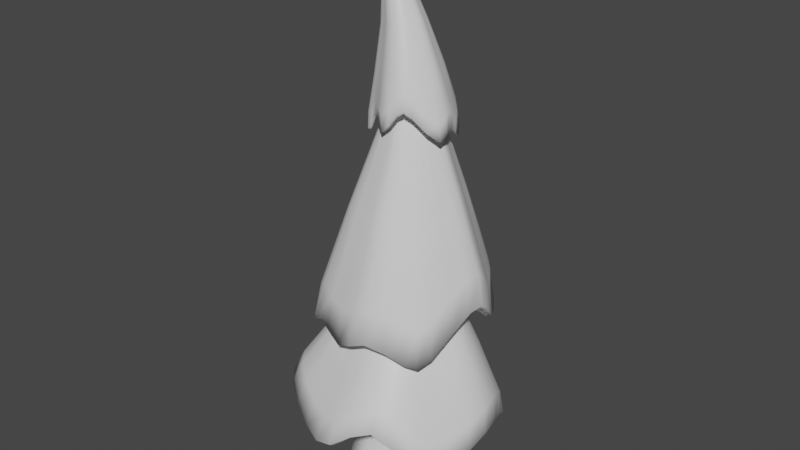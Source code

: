 # Source: PineTree.blend  (saved by Blender 3.3.6; exported with 4.5.12 LTS)
import bpy
from mathutils import Matrix  # noqa: F401  (used for matrix-valued properties, if any)

bpy.ops.wm.read_factory_settings(use_empty=True)
scene = bpy.context.scene
scene.name = 'Scene'

# ---- collections
col_collection = bpy.data.collections.new('Collection'); scene.collection.children.link(col_collection)

# ---- materials (node trees are filled in below, after node groups)
mat_pinetree = bpy.data.materials.new('PineTree')
mat_pinetree.alpha_threshold = 0.0
mat_pinetree.use_transparent_shadow = False
mat_pinetree.roughness = 0.5
mat_pinetree.line_color = (0.0, 0.0, 0.0, 1.0)

# ---- material node trees
mat_pinetree.use_nodes = True; mat_pinetree.node_tree.nodes.clear()
_N = mat_pinetree.node_tree.nodes; _L = mat_pinetree.node_tree.links
n0 = _N.new('ShaderNodeOutputMaterial'); n0.name = 'Material Output'; n0.location = (300, 300)
n1 = _N.new('ShaderNodeBsdfPrincipled'); n1.name = 'Principled BSDF'; n1.location = (10, 300)
n1.distribution = 'GGX'
n1.subsurface_method = 'RANDOM_WALK_SKIN'
n1.inputs[3].default_value = 1.45
n1.inputs[27].default_value = (0.0, 0.0, 0.0, 1.0)
n1.inputs[28].default_value = 1.0
_L.new(n1.outputs[0], n0.inputs[0])
n0.is_active_output = True

# ---- world
world_world = bpy.data.worlds.new('World'); scene.world = world_world
world_world.use_nodes = True; world_world.node_tree.nodes.clear()
_N = world_world.node_tree.nodes; _L = world_world.node_tree.links
n0 = _N.new('ShaderNodeOutputWorld'); n0.name = 'World Output'; n0.location = (300, 300)
n1 = _N.new('ShaderNodeBackground'); n1.name = 'Background'; n1.location = (10, 300)
n1.inputs[0].default_value = (0.05088, 0.05088, 0.05088, 1.0)
_L.new(n1.outputs[0], n0.inputs[0])
n0.is_active_output = True
world_world.color = (0.05088, 0.05088, 0.05088)
world_world.use_sun_shadow = False
world_world.sun_shadow_jitter_overblur = 0.0

# ---- meshes
me_cube = bpy.data.meshes.new('Cube')
me_cube.from_pydata([(0.7587, 0.7587, -0.03454), (1.164, -0.7587, -0.06697), (-0.7714, 1.05, -0.01936), (-0.9655, -1.07, -0.07215), (-1.073, 0.0, -0.03454), (-0.01267, 1.364, -0.01936), (-0.2049, -1.565, -0.04214), (1.478, 4.357e-09, -0.06697), (0.4423, 0.4423, 6.274), (0.4423, -0.4423, 6.274), (-0.4423, 0.4423, 6.274), (3.175e-09, 0.6256, 6.274), (0.6256, 1.587e-09, 6.274), (-0.6256, 1.587e-09, 6.274), (3.175e-09, -0.6256, 6.274), (-0.4423, -0.4423, 6.274), (0.6847, 0.6847, 1.294), (0.7242, -0.6298, 1.275), (-0.6921, 0.8546, 1.303), (-0.007389, 1.138, 1.303), (1.008, 0.05499, 1.275), (-0.9684, 0.0, 1.294), (-0.1656, -1.094, 1.305), (-0.8514, -0.7043, 1.287)], [], [(22, 14, 15, 23), (21, 13, 10, 18), (20, 12, 9, 17), (19, 11, 8, 16), (18, 10, 11, 19), (16, 8, 12, 20), (23, 15, 13, 21), (17, 9, 14, 22), (1, 17, 22, 6), (3, 23, 21, 4), (0, 16, 20, 7), (2, 18, 19, 5), (5, 19, 16, 0), (7, 20, 17, 1), (4, 21, 18, 2), (6, 22, 23, 3)])
me_cube.polygons.foreach_set('use_smooth', [True] * 16)
_uv = me_cube.uv_layers.new(name='UVMap')
_uv.uv.foreach_set('vector', [0.5133, 0.6819, 0.7658, 0.6756, 0.7665, 0.6986, 0.5166, 0.7228, 0.524, 0.7581, 0.7692, 0.722, 0.7732, 0.7452, 0.5339, 0.8015, 0.5206, 0.5909, 0.7694, 0.6295, 0.7669, 0.6526, 0.5155, 0.6292, 0.5429, 0.5173, 0.7789, 0.5833, 0.7735, 0.6062, 0.5309, 0.556, 0.5339, 0.8015, 0.7732, 0.7452, 0.7789, 0.7679, 0.5442, 0.836, 0.5309, 0.556, 0.7735, 0.6062, 0.7694, 0.6295, 0.5206, 0.5909, 0.5166, 0.7228, 0.7665, 0.6986, 0.7692, 0.722, 0.524, 0.7581, 0.5155, 0.6292, 0.7669, 0.6526, 0.7658, 0.6756, 0.5133, 0.6819, 0.4462, 0.6154, 0.5155, 0.6292, 0.5133, 0.6819, 0.443, 0.6865, 0.4486, 0.7263, 0.5166, 0.7228, 0.524, 0.7581, 0.4621, 0.7723, 0.4699, 0.5351, 0.5309, 0.556, 0.5206, 0.5909, 0.4505, 0.5783, 0.473, 0.8218, 0.5339, 0.8015, 0.5442, 0.836, 0.4848, 0.8589, 0.485, 0.4912, 0.5429, 0.5173, 0.5309, 0.556, 0.4699, 0.5351, 0.4505, 0.5783, 0.5206, 0.5909, 0.5155, 0.6292, 0.4462, 0.6154, 0.4621, 0.7723, 0.524, 0.7581, 0.5339, 0.8015, 0.473, 0.8218, 0.443, 0.6865, 0.5133, 0.6819, 0.5166, 0.7228, 0.4486, 0.7263])
me_cube.materials.append(mat_pinetree)
me_cube.use_mirror_vertex_groups = False
me_cube.update()
me_cube_001 = bpy.data.meshes.new('Cube.001')
me_cube_001.from_pydata([(-1.074, 0.07869, 9.655), (1.183, 0.1683, 9.429), (0.001623, 1.575, 8.198), (-0.6933, 0.9582, 9.392), (0.6481, -0.7604, 9.692), (0.8431, 0.966, 9.382), (-0.893, -0.4786, 8.702), (-0.6035, 0.02999, 13.01), (-0.6072, 0.1607, 12.99), (-0.7304, 0.02809, 12.99), (-0.4752, 0.03127, 13.01), (-0.6014, -0.09821, 13.0), (-0.6921, -0.06187, 13.0), (-0.694, 0.119, 12.99), (-0.5116, -0.05963, 13.01), (-0.5135, 0.1212, 13.0), (0.01145, -1.052, 8.831), (-0.4877, 0.03265, 11.58), (0.4207, 0.05796, 11.55), (-0.3446, 0.3734, 11.52), (0.2841, 0.3786, 11.53), (-0.0487, 0.5746, 11.25), (-0.04118, -0.42, 11.41), (-0.3872, -0.2333, 11.37), (0.2426, -0.294, 11.61), (-0.8961, 0.08962, 9.476), (1.018, 0.1648, 9.279), (0.01318, 1.398, 8.065), (-0.5649, 0.8444, 9.213), (0.5511, -0.6274, 9.554), (0.7304, 0.8392, 9.24), (-0.7448, -0.3863, 8.581), (0.01935, -0.8781, 8.688), (0.2624, 0.1152, 6.089), (0.7509, 0.1642, 9.531), (0.04114, 0.09218, 6.091), (-0.0849, 0.2176, 6.081), (0.5485, -0.3408, 9.531), (0.538, 0.664, 9.502), (-0.4542, -0.3532, 9.461), (-0.08514, 0.394, 6.06), (0.3325, -2.221, 4.672), (-0.5681, 2.522, 3.47), (-2.734, -0.3599, 3.459), (-1.58, -1.737, 4.726), (1.36, 2.049, 4.94), (-2.234, 1.192, 4.788), (1.7, -1.295, 3.734), (2.31, 0.4935, 4.922), (0.1857, -0.3603, 9.801), (0.0397, 0.566, 9.837), (-0.1628, -0.2753, 9.784), (-0.266, 0.3796, 9.81), (-0.3523, 0.02802, 9.787), (0.5753, 0.1746, 9.85), (0.4914, -0.1739, 9.828), (0.3882, 0.481, 9.854), (0.2846, -1.849, 4.489), (-0.5015, 2.167, 3.259), (-2.362, -0.2945, 3.286), (-1.354, -1.431, 4.557), (1.153, 1.761, 4.715), (-1.928, 0.9836, 4.598), (1.578, -1.199, 3.648), (1.956, 0.4463, 4.7), (0.1852, -1.352, 4.896), (-0.2791, 1.594, 5.01), (-1.518, -0.1073, 4.854), (-0.923, -1.082, 4.843), (0.8291, 1.323, 5.064), (-1.251, 1.001, 4.923), (1.157, -0.7595, 4.983), (1.424, 0.3487, 5.052), (-3.233, 0.8036, 2.264), (2.828, 0.09786, 1.958), (-0.01568, 3.11, 1.369), (-2.008, 2.651, 1.532), (1.987, -2.134, 1.4), (1.981, 2.126, 0.8816), (-2.428, -1.932, 2.42), (-0.1606, -3.006, 1.609), (-0.5799, 0.2781, 5.551), (0.7912, 0.2714, 5.486), (-0.3797, 0.7577, 5.483), (0.5898, 0.753, 5.437), (0.1008, 0.9586, 5.435), (0.1066, -0.4048, 5.601), (-0.3785, -0.2034, 5.6), (0.5911, -0.2081, 5.554), (-2.774, 0.7696, 2.072), (2.349, 0.06978, 1.81), (-0.02437, 2.614, 1.255), (-1.793, 2.251, 1.013), (1.645, -1.833, 1.206), (1.64, 1.768, 0.7672), (-2.188, -1.711, 2.251), (-0.1705, -2.57, 1.382), (-2.09, 0.826, 2.375), (1.702, 0.1327, 2.176), (-0.1582, 1.923, 1.176), (-1.251, 1.711, 1.044), (1.192, -1.305, 1.505), (1.189, 1.364, 1.18), (-1.825, -1.321, 2.441), (-0.1531, -1.851, 1.636), (0.4413, 1.132, 9.323), (0.4469, -0.854, 9.719), (-0.5393, 0.03063, 13.01), (-0.5603, 0.141, 13.0), (-0.5565, -0.07892, 13.01), (0.1274, -0.3451, 11.62), (0.122, 0.445, 11.52), (0.391, 0.9984, 9.078), (0.3932, -0.7063, 9.573), (0.03983, 0.5189, 6.039), (0.2178, 0.5181, 6.03), (-0.6054, 0.09535, 13.0), (1.174, 0.6186, 8.578), (-0.4943, 0.07625, 13.01), (-0.7122, 0.07354, 12.99), (-0.9806, 0.6399, 8.751), (0.389, 0.23, 11.36), (-0.4382, 0.2307, 11.37), (1.035, 0.5535, 8.431), (-0.8208, 0.5785, 8.625), (0.6444, 0.4141, 9.517), (0.3446, 0.3919, 6.04), (-0.5498, 0.0858, 13.0), (-0.9493, -0.228, 8.661), (-0.6025, -0.03411, 13.01), (-0.4934, -0.01418, 13.01), (-0.7112, -0.01689, 12.99), (1.375, -0.2096, 8.618), (0.4363, -0.09831, 11.37), (-0.4296, -0.1067, 11.35), (-0.7945, -0.1637, 8.56), (1.234, -0.1507, 8.469), (-0.5607, -0.1033, 9.446), (0.6497, -0.08828, 9.531), (-0.5479, -0.02414, 13.01), (-0.3589, 1.122, 9.267), (-0.667, 0.02904, 13.0), (-0.6506, 0.1399, 12.99), (-0.6468, -0.08004, 13.0), (-0.4926, -0.4733, 9.566), (-0.1996, 0.441, 11.49), (-0.226, -0.2601, 11.57), (-0.2855, 0.99, 9.031), (-0.4226, -0.3241, 9.429), (0.3448, 0.2155, 6.061), (0.3081, 0.1274, 6.074), (-0.6588, 0.08445, 13.0), (-0.6569, -0.0255, 13.0), (-0.5702, -2.005, 3.563), (0.01144, -0.3178, 9.793), (-0.4814, -1.666, 3.387), (-0.3689, -1.217, 4.869), (1.372, -1.495, 3.705), (0.3385, -0.2671, 9.815), (1.301, -1.368, 3.623), (0.6713, -1.056, 4.94), (2.107, 0.2058, 5.231), (0.5333, 0.0003141, 9.839), (1.786, 0.2954, 5.018), (1.291, -0.2054, 5.018), (1.492, 1.94, 3.578), (0.4817, 0.3278, 9.852), (1.211, 1.772, 3.355), (1.127, 0.8361, 5.058), (0.476, 2.265, 4.897), (0.2139, 0.5235, 9.845), (0.4058, 1.944, 4.679), (0.275, 1.458, 5.037), (-1.184, 2.007, 4.784), (-0.1132, 0.4728, 9.823), (-0.9978, 1.726, 4.584), (-0.7652, 1.297, 4.966), (-2.521, 0.5245, 3.514), (-0.3092, 0.2038, 9.798), (-2.182, 0.4532, 3.333), (-1.385, 0.4468, 4.888), (-2.259, -1.138, 3.45), (-0.2576, -0.1237, 9.786), (-1.96, -0.9521, 3.279), (-1.22, -0.5946, 4.848), (2.431, -1.071, 1.25), (0.6911, 0.03166, 5.52), (2.02, -0.9347, 1.078), (1.47, -0.6392, 1.411), (2.382, 1.165, 1.849), (0.6905, 0.5122, 5.462), (1.972, 0.972, 1.718), (1.423, 0.8013, 2.107), (0.9063, 2.573, 0.8784), (0.3453, 0.8558, 5.436), (0.7314, 2.146, 0.7645), (0.5153, 1.644, 1.178), (-1.185, 2.348, 2.516), (-0.1395, 0.8581, 5.459), (-1.087, 2.079, 2.435), (-0.9274, 1.763, 2.681), (-2.792, 1.526, 1.957), (-0.4798, 0.5179, 5.517), (-2.547, 1.403, 1.851), (-2.179, 1.292, 2.062), (-2.761, -1.138, 2.339), (-0.4792, 0.03735, 5.575), (-2.469, -1.039, 2.183), (-2.033, -0.8233, 2.391), (-1.236, -2.559, 1.606), (-0.1359, -0.3041, 5.601), (-1.079, -2.193, 1.379), (-0.8266, -1.572, 1.634), (1.031, -2.505, 2.94), (0.4665, -0.2413, 5.565), (0.8549, -2.137, 2.729), (0.6373, -1.513, 3.005), (-0.04792, 0.1292, 6.09), (0.1302, 0.0552, 6.091), (0.03479, 0.8873, 9.337), (0.1281, 0.5558, 6.03), (0.3076, 0.4803, 6.031), (-0.04839, 0.4821, 6.048), (0.3816, 0.3035, 6.049), (-0.1219, 0.306, 6.072), (0.2862, 0.7649, 9.482), (0.2989, -0.4479, 9.517), (-0.4186, -0.1153, 5.402), (-0.4723, 0.2258, 5.415), (-0.2694, 0.5044, 5.441), (0.07134, 0.5572, 5.464), (0.3503, 0.3533, 5.471), (0.4041, 0.01218, 5.457), (-0.6672, 0.1472, 9.442), (0.2011, -0.2664, 5.432), (-0.1396, -0.3192, 5.409), (0.4477, 0.1937, 5.469), (0.3604, -0.1693, 5.446), (-0.4286, 0.4073, 5.426), (0.2528, 0.513, 5.472), (-0.3211, -0.275, 5.4), (-0.516, 0.04431, 5.404), (-0.1102, 0.6015, 5.455), (0.04191, -0.3635, 5.418), (-0.09333, -0.1458, 9.66), (-0.09964, 0.4591, 9.643), (-0.279, 0.2866, 9.599), (0.03223, -0.1962, 9.671), (-0.2243, 0.4059, 9.634), (-0.3251, 0.1541, 9.641), (0.1567, -0.1427, 9.678), (0.1504, 0.4622, 9.661), (-0.4651, 0.6521, 9.429), (0.025, 0.5232, 9.588), (0.3317, 0.03667, 9.685), (-0.272, 0.02915, 9.643), (0.0493, -0.5551, 9.502), (0.3291, 0.2872, 9.678), (-0.2189, -0.09548, 9.65), (0.276, 0.4119, 9.671), (-0.5746, 0.4127, 9.359), (0.2812, -0.08926, 9.685), (0.3821, 0.1626, 9.685), (-0.2151, 0.7587, 9.447), (-0.2025, -0.4542, 9.482), (-0.6594, 0.3936, 3.139), (0.3447, 0.21, 3.087), (-0.1479, 0.6841, 2.822), (-0.4371, 0.628, 2.787), (0.2097, -0.1706, 2.909), (0.2087, 0.536, 2.823), (-0.5891, -0.1748, 3.157), (-0.1465, -0.3152, 2.944), (0.2832, 0.0057, 2.884), (0.2706, 0.387, 3.068), (0.03042, 0.61, 2.823), (-0.3515, 0.6417, 3.22), (-0.683, 0.5171, 3.056), (-0.6442, -0.04304, 3.143), (-0.3248, -0.2412, 2.943), (0.06272, -0.2256, 3.306)], [], [(146, 143, 12, 23), (122, 119, 13, 19), (111, 108, 15, 20), (134, 131, 9, 17), (121, 118, 10, 18), (152, 131, 12, 143), (145, 142, 8, 21), (139, 129, 11, 109), (133, 130, 14, 24), (127, 116, 7, 107), (151, 119, 9, 141), (110, 109, 11, 22), (106, 110, 22, 16), (132, 133, 24, 4), (140, 145, 21, 2), (117, 121, 18, 1), (128, 134, 17, 0), (105, 111, 20, 5), (120, 122, 19, 3), (144, 146, 23, 6), (120, 3, 28, 124), (140, 2, 27, 147), (105, 5, 30, 112), (117, 1, 26, 123), (144, 6, 31, 148), (132, 4, 29, 136), (106, 16, 32, 113), (128, 0, 25, 135), (124, 28, 252, 260), (123, 26, 34, 125), (113, 32, 256, 226), (135, 25, 233, 137), (148, 31, 39, 264), (136, 29, 37, 138), (147, 27, 219, 263), (112, 30, 38, 225), (165, 166, 54, 48), (169, 170, 56, 45), (181, 182, 53, 43), (173, 174, 50, 42), (157, 158, 49, 41), (177, 178, 52, 46), (153, 154, 51, 44), (161, 162, 55, 47), (153, 44, 60, 155), (181, 43, 59, 183), (177, 46, 62, 179), (173, 42, 58, 175), (161, 47, 63, 163), (169, 45, 61, 171), (165, 48, 64, 167), (157, 41, 57, 159), (155, 60, 68, 156), (175, 58, 66, 176), (167, 64, 72, 168), (159, 57, 65, 160), (163, 63, 71, 164), (171, 61, 69, 172), (183, 59, 67, 184), (179, 62, 70, 180), (213, 214, 86, 80), (185, 186, 88, 77), (197, 198, 85, 75), (189, 190, 82, 74), (205, 206, 81, 73), (193, 194, 84, 78), (201, 202, 83, 76), (209, 210, 87, 79), (201, 76, 92, 203), (197, 75, 91, 199), (193, 78, 94, 195), (189, 74, 90, 191), (209, 79, 95, 211), (185, 77, 93, 187), (213, 80, 96, 215), (205, 73, 89, 207), (203, 92, 100, 204), (191, 90, 98, 192), (215, 96, 104, 216), (207, 89, 97, 208), (211, 95, 103, 212), (187, 93, 101, 188), (199, 91, 99, 200), (195, 94, 102, 196), (27, 112, 225, 219), (29, 113, 226, 37), (4, 106, 113, 29), (2, 105, 112, 27), (2, 21, 111, 105), (4, 24, 110, 106), (24, 14, 109, 110), (118, 127, 107, 10), (130, 139, 109, 14), (21, 8, 108, 111), (15, 108, 127, 118), (30, 123, 125, 38), (25, 124, 260, 233), (5, 117, 123, 30), (0, 120, 124, 25), (0, 17, 122, 120), (5, 20, 121, 117), (142, 13, 119, 151), (108, 8, 116, 127), (20, 15, 118, 121), (17, 9, 119, 122), (10, 107, 139, 130), (26, 136, 138, 34), (31, 135, 137, 39), (6, 128, 135, 31), (1, 132, 136, 26), (6, 23, 134, 128), (1, 18, 133, 132), (18, 10, 130, 133), (107, 7, 129, 139), (141, 9, 131, 152), (23, 12, 131, 134), (7, 141, 152, 129), (8, 142, 151, 116), (28, 147, 263, 252), (32, 148, 264, 256), (16, 144, 148, 32), (3, 140, 147, 28), (16, 22, 146, 144), (3, 19, 145, 140), (116, 151, 141, 7), (19, 13, 142, 145), (129, 152, 143, 11), (22, 11, 143, 146), (57, 155, 156, 65), (41, 153, 155, 57), (41, 49, 154, 153), (63, 159, 160, 71), (47, 157, 159, 63), (47, 55, 158, 157), (64, 163, 164, 72), (48, 161, 163, 64), (48, 54, 162, 161), (61, 167, 168, 69), (45, 165, 167, 61), (45, 56, 166, 165), (58, 171, 172, 66), (42, 169, 171, 58), (42, 50, 170, 169), (62, 175, 176, 70), (46, 173, 175, 62), (46, 52, 174, 173), (59, 179, 180, 67), (43, 177, 179, 59), (43, 53, 178, 177), (60, 183, 184, 68), (44, 181, 183, 60), (44, 51, 182, 181), (90, 187, 188, 98), (74, 185, 187, 90), (74, 82, 186, 185), (94, 191, 192, 102), (78, 189, 191, 94), (78, 84, 190, 189), (91, 195, 196, 99), (75, 193, 195, 91), (75, 85, 194, 193), (92, 199, 200, 100), (76, 197, 199, 92), (76, 83, 198, 197), (89, 203, 204, 97), (73, 201, 203, 89), (73, 81, 202, 201), (95, 207, 208, 103), (79, 205, 207, 95), (79, 87, 206, 205), (96, 211, 212, 104), (80, 209, 211, 96), (80, 86, 210, 209), (93, 215, 216, 101), (77, 213, 215, 93), (77, 88, 214, 213), (86, 214, 33, 218), (186, 82, 223, 149), (214, 88, 150, 33), (210, 86, 218, 35), (202, 81, 224, 40), (194, 85, 220, 115), (206, 87, 217, 36), (88, 186, 149, 150), (82, 190, 126, 223), (84, 194, 115, 221), (190, 84, 221, 126), (85, 198, 114, 220), (83, 202, 40, 222), (198, 83, 222, 114), (81, 206, 36, 224), (87, 210, 35, 217), (71, 160, 234, 237), (72, 164, 232, 236), (69, 168, 231, 239), (184, 67, 241, 227), (66, 172, 230, 242), (70, 176, 229, 238), (168, 72, 236, 231), (67, 180, 228, 241), (68, 184, 227, 240), (180, 70, 238, 228), (160, 65, 243, 234), (164, 71, 237, 232), (156, 68, 240, 235), (172, 69, 239, 230), (65, 156, 235, 243), (176, 66, 242, 229), (137, 233, 249, 255), (263, 219, 253, 245), (219, 225, 251, 253), (225, 38, 259, 251), (37, 226, 250, 261), (264, 39, 258, 244), (138, 37, 261, 254), (34, 138, 254, 262), (256, 264, 244, 247), (125, 34, 262, 257), (39, 137, 255, 258), (233, 260, 246, 249), (226, 256, 247, 250), (252, 263, 245, 248), (38, 125, 257, 259), (260, 252, 248, 246), (99, 196, 275, 267), (188, 101, 269, 273), (102, 192, 274, 270), (98, 188, 273, 266), (204, 100, 268, 277), (212, 103, 271, 279), (208, 97, 265, 278), (196, 102, 270, 275), (216, 104, 272, 280), (101, 216, 280, 269), (200, 99, 267, 276), (104, 212, 279, 272), (103, 208, 278, 271), (97, 204, 277, 265), (192, 98, 266, 274), (100, 200, 276, 268)])
me_cube_001.polygons.foreach_set('use_smooth', [True] * 240)
_uv = me_cube_001.uv_layers.new(name='UVMap')
_uv.uv.foreach_set('vector', [0.09184, 0.8371, 0.01891, 0.853, 0.01902, 0.8505, 0.09927, 0.8253, 0.0888, 0.7971, 0.01646, 0.8447, 0.01536, 0.8428, 0.07712, 0.7909, 0.09406, 0.8984, 0.01929, 0.8715, 0.02134, 0.8697, 0.0975, 0.891, 0.09659, 0.8175, 0.01821, 0.8484, 0.01768, 0.8464, 0.08222, 0.8144, 0.1073, 0.8849, 0.02205, 0.8674, 0.02296, 0.8653, 0.1021, 0.8774, 0.01642, 0.8507, 0.01821, 0.8484, 0.01902, 0.8505, 0.01891, 0.853, 0.07429, 0.782, 0.0134, 0.8413, 0.01148, 0.8393, 0.08159, 0.7662, 0.01988, 0.8616, 0.01674, 0.8597, 0.01919, 0.8559, 0.02082, 0.8584, 0.1097, 0.8709, 0.02259, 0.8629, 0.0224, 0.8606, 0.09817, 0.8602, 0.01913, 0.8681, 0.01573, 0.8694, 0.01544, 0.8644, 0.01972, 0.8649, 0.01357, 0.8446, 0.01646, 0.8447, 0.01768, 0.8464, 0.01495, 0.8477, 0.09636, 0.8546, 0.02082, 0.8584, 0.01919, 0.8559, 0.103, 0.8435, 0.1862, 0.8385, 0.09636, 0.8546, 0.103, 0.8435, 0.1911, 0.8209, 0.1906, 0.8632, 0.1097, 0.8709, 0.09817, 0.8602, 0.1874, 0.8438, 0.1946, 0.7009, 0.07429, 0.782, 0.08159, 0.7662, 0.2498, 0.6149, 0.1961, 0.8899, 0.1073, 0.8849, 0.1021, 0.8774, 0.187, 0.875, 0.1971, 0.7862, 0.09659, 0.8175, 0.08222, 0.8144, 0.1889, 0.7732, 0.2014, 0.9333, 0.09406, 0.8984, 0.0975, 0.891, 0.1942, 0.9112, 0.197, 0.7535, 0.0888, 0.7971, 0.07712, 0.7909, 0.1874, 0.7292, 0.191, 0.7982, 0.09184, 0.8371, 0.09927, 0.8253, 0.1974, 0.7838, 0.197, 0.7535, 0.1874, 0.7292, 0.203, 0.7299, 0.1981, 0.7536, 0.1946, 0.7009, 0.2498, 0.6149, 0.2642, 0.6186, 0.2204, 0.6992, 0.2014, 0.9333, 0.1942, 0.9112, 0.2031, 0.9083, 0.2195, 0.9308, 0.1961, 0.8899, 0.187, 0.875, 0.1937, 0.8752, 0.1959, 0.8887, 0.191, 0.7982, 0.1974, 0.7838, 0.1956, 0.7843, 0.2002, 0.7988, 0.1906, 0.8632, 0.1874, 0.8438, 0.1927, 0.844, 0.1903, 0.8633, 0.1862, 0.8385, 0.1911, 0.8209, 0.1918, 0.821, 0.1926, 0.8375, 0.1971, 0.7862, 0.1889, 0.7732, 0.1956, 0.7732, 0.1954, 0.7861, 0.1981, 0.7536, 0.203, 0.7299, 0.2209, 0.7472, 0.2141, 0.7605, 0.1959, 0.8887, 0.1937, 0.8752, 0.2096, 0.8724, 0.2153, 0.8832, 0.1926, 0.8375, 0.1918, 0.821, 0.203, 0.8262, 0.2047, 0.8381, 0.1954, 0.7861, 0.1956, 0.7732, 0.2069, 0.773, 0.2076, 0.7871, 0.2002, 0.7988, 0.1956, 0.7843, 0.2017, 0.7986, 0.2028, 0.8124, 0.1903, 0.8633, 0.1927, 0.844, 0.2036, 0.8519, 0.2103, 0.8629, 0.2204, 0.6992, 0.2642, 0.6186, 0.2492, 0.725, 0.2356, 0.7383, 0.2195, 0.9308, 0.2031, 0.9083, 0.2194, 0.8948, 0.2303, 0.9019, 0.7374, 0.2116, 0.9067, 0.4052, 0.8968, 0.4112, 0.7299, 0.2159, 0.7859, 0.1948, 0.9202, 0.3945, 0.913, 0.3995, 0.7623, 0.2155, 0.5003, 0.3762, 0.8571, 0.4608, 0.8543, 0.4717, 0.455, 0.4178, 0.8352, 0.16, 0.934, 0.3867, 0.9271, 0.3897, 0.8068, 0.1716, 0.6805, 0.2546, 0.8767, 0.43, 0.8697, 0.4362, 0.6551, 0.2837, 0.9186, 0.05635, 0.9499, 0.3821, 0.941, 0.3837, 0.8849, 0.1154, 0.6241, 0.2957, 0.8647, 0.4442, 0.8595, 0.4519, 0.5801, 0.3454, 0.7273, 0.2242, 0.8901, 0.417, 0.8834, 0.4228, 0.6862, 0.251, 0.6241, 0.2957, 0.5801, 0.3454, 0.5675, 0.3219, 0.6215, 0.2912, 0.5003, 0.3762, 0.455, 0.4178, 0.443, 0.3832, 0.4909, 0.3614, 0.9186, 0.05635, 0.8849, 0.1154, 0.8692, 0.09819, 0.908, 0.04536, 0.8352, 0.16, 0.8068, 0.1716, 0.8049, 0.1727, 0.8233, 0.1488, 0.7273, 0.2242, 0.6862, 0.251, 0.6841, 0.2489, 0.7188, 0.2149, 0.7859, 0.1948, 0.7623, 0.2155, 0.7563, 0.2022, 0.7805, 0.1843, 0.7374, 0.2116, 0.7299, 0.2159, 0.7291, 0.2135, 0.7373, 0.2108, 0.6805, 0.2546, 0.6551, 0.2837, 0.6484, 0.2732, 0.6791, 0.2518, 0.6215, 0.2912, 0.5675, 0.3219, 0.5705, 0.2671, 0.6028, 0.2481, 0.8233, 0.1488, 0.8049, 0.1727, 0.7838, 0.1478, 0.7997, 0.127, 0.7373, 0.2108, 0.7291, 0.2135, 0.7128, 0.2022, 0.7264, 0.1837, 0.6791, 0.2518, 0.6484, 0.2732, 0.6332, 0.2444, 0.6524, 0.2271, 0.7188, 0.2149, 0.6841, 0.2489, 0.6724, 0.2196, 0.6905, 0.2113, 0.7805, 0.1843, 0.7563, 0.2022, 0.7453, 0.1797, 0.7631, 0.1632, 0.4909, 0.3614, 0.443, 0.3832, 0.4765, 0.2387, 0.5265, 0.2532, 0.908, 0.04536, 0.8692, 0.09819, 0.8215, 0.1031, 0.823, 0.06649, 0.2013, 0.3385, 0.339, 0.4198, 0.3283, 0.4339, 0.174, 0.3731, 0.2231, 0.2775, 0.3521, 0.4057, 0.3422, 0.4137, 0.2143, 0.2939, 0.1481, 0.5104, 0.3222, 0.5198, 0.3266, 0.5317, 0.1422, 0.5953, 0.2796, 0.2062, 0.3753, 0.3907, 0.3621, 0.396, 0.2529, 0.2512, 0.1563, 0.4193, 0.3168, 0.4689, 0.3143, 0.4814, 0.1494, 0.45, 0.346, 0.1129, 0.4052, 0.384, 0.3888, 0.3847, 0.3107, 0.1599, 0.1396, 0.46, 0.3162, 0.4956, 0.3172, 0.509, 0.1291, 0.4752, 0.1674, 0.384, 0.3242, 0.445, 0.3184, 0.4565, 0.1637, 0.4079, 0.1396, 0.46, 0.1291, 0.4752, 0.1284, 0.4714, 0.1357, 0.4577, 0.1481, 0.5104, 0.1422, 0.5953, 0.1292, 0.5954, 0.1325, 0.5166, 0.346, 0.1129, 0.3107, 0.1599, 0.2979, 0.1467, 0.3179, 0.09894, 0.2796, 0.2062, 0.2529, 0.2512, 0.2371, 0.2408, 0.2576, 0.1921, 0.1674, 0.384, 0.1637, 0.4079, 0.158, 0.4054, 0.1623, 0.3816, 0.2231, 0.2775, 0.2143, 0.2939, 0.2083, 0.2893, 0.2147, 0.2737, 0.2013, 0.3385, 0.174, 0.3731, 0.1689, 0.3715, 0.1858, 0.3312, 0.1563, 0.4193, 0.1494, 0.45, 0.1419, 0.4472, 0.1512, 0.418, 0.1357, 0.4577, 0.1284, 0.4714, 0.1237, 0.4676, 0.1301, 0.4539, 0.2576, 0.1921, 0.2371, 0.2408, 0.2074, 0.2216, 0.2161, 0.1792, 0.1858, 0.3312, 0.1689, 0.3715, 0.1592, 0.3657, 0.1594, 0.3206, 0.1512, 0.418, 0.1419, 0.4472, 0.1304, 0.4437, 0.1407, 0.4157, 0.1623, 0.3816, 0.158, 0.4054, 0.1467, 0.4029, 0.1515, 0.3787, 0.2147, 0.2737, 0.2083, 0.2893, 0.1943, 0.2833, 0.2016, 0.2643, 0.1325, 0.5166, 0.1292, 0.5954, 0.1091, 0.5917, 0.111, 0.5173, 0.3179, 0.09894, 0.2979, 0.1467, 0.2664, 0.1338, 0.2713, 0.0832, 0.2642, 0.9857, 0.2195, 0.9308, 0.2303, 0.9019, 0.2408, 0.9123, 0.1927, 0.844, 0.1926, 0.8375, 0.2047, 0.8381, 0.2036, 0.8519, 0.1874, 0.8438, 0.1862, 0.8385, 0.1926, 0.8375, 0.1927, 0.844, 0.2545, 0.9902, 0.2014, 0.9333, 0.2195, 0.9308, 0.2642, 0.9857, 0.2545, 0.9902, 0.1003, 0.9119, 0.09406, 0.8984, 0.2014, 0.9333, 0.1874, 0.8438, 0.09817, 0.8602, 0.09636, 0.8546, 0.1862, 0.8385, 0.09817, 0.8602, 0.0224, 0.8606, 0.02082, 0.8584, 0.09636, 0.8546, 0.02205, 0.8674, 0.01913, 0.8681, 0.01972, 0.8649, 0.02296, 0.8653, 0.02259, 0.8629, 0.01988, 0.8616, 0.02082, 0.8584, 0.0224, 0.8606, 0.1003, 0.9119, 0.01722, 0.8735, 0.01929, 0.8715, 0.09406, 0.8984, 0.02134, 0.8697, 0.01929, 0.8715, 0.01913, 0.8681, 0.02205, 0.8674, 0.2031, 0.9083, 0.1959, 0.8887, 0.2153, 0.8832, 0.2194, 0.8948, 0.1956, 0.7732, 0.1981, 0.7536, 0.2141, 0.7605, 0.2069, 0.773, 0.1942, 0.9112, 0.1961, 0.8899, 0.1959, 0.8887, 0.2031, 0.9083, 0.1889, 0.7732, 0.197, 0.7535, 0.1981, 0.7536, 0.1956, 0.7732, 0.1889, 0.7732, 0.08222, 0.8144, 0.0888, 0.7971, 0.197, 0.7535, 0.1942, 0.9112, 0.0975, 0.891, 0.1073, 0.8849, 0.1961, 0.8899, 0.0134, 0.8413, 0.01536, 0.8428, 0.01646, 0.8447, 0.01357, 0.8446, 0.01929, 0.8715, 0.01722, 0.8735, 0.01573, 0.8694, 0.01913, 0.8681, 0.0975, 0.891, 0.02134, 0.8697, 0.02205, 0.8674, 0.1073, 0.8849, 0.08222, 0.8144, 0.01768, 0.8464, 0.01646, 0.8447, 0.0888, 0.7971, 0.02296, 0.8653, 0.01972, 0.8649, 0.01988, 0.8616, 0.02259, 0.8629, 0.1937, 0.8752, 0.1903, 0.8633, 0.2103, 0.8629, 0.2096, 0.8724, 0.1956, 0.7843, 0.1954, 0.7861, 0.2076, 0.7871, 0.2017, 0.7986, 0.1974, 0.7838, 0.1971, 0.7862, 0.1954, 0.7861, 0.1956, 0.7843, 0.187, 0.875, 0.1906, 0.8632, 0.1903, 0.8633, 0.1937, 0.8752, 0.1974, 0.7838, 0.09927, 0.8253, 0.09659, 0.8175, 0.1971, 0.7862, 0.187, 0.875, 0.1021, 0.8774, 0.1097, 0.8709, 0.1906, 0.8632, 0.1021, 0.8774, 0.02296, 0.8653, 0.02259, 0.8629, 0.1097, 0.8709, 0.01972, 0.8649, 0.01544, 0.8644, 0.01674, 0.8597, 0.01988, 0.8616, 0.01495, 0.8477, 0.01768, 0.8464, 0.01821, 0.8484, 0.01642, 0.8507, 0.09927, 0.8253, 0.01902, 0.8505, 0.01821, 0.8484, 0.09659, 0.8175, 0.0106, 0.8498, 0.01495, 0.8477, 0.01642, 0.8507, 0.01444, 0.8542, 0.01148, 0.8393, 0.0134, 0.8413, 0.01357, 0.8446, 0.009756, 0.844, 0.203, 0.7299, 0.2204, 0.6992, 0.2356, 0.7383, 0.2209, 0.7472, 0.1918, 0.821, 0.2002, 0.7988, 0.2028, 0.8124, 0.203, 0.8262, 0.1911, 0.8209, 0.191, 0.7982, 0.2002, 0.7988, 0.1918, 0.821, 0.1874, 0.7292, 0.1946, 0.7009, 0.2204, 0.6992, 0.203, 0.7299, 0.1911, 0.8209, 0.103, 0.8435, 0.09184, 0.8371, 0.191, 0.7982, 0.1874, 0.7292, 0.07712, 0.7909, 0.07429, 0.782, 0.1946, 0.7009, 0.009756, 0.844, 0.01357, 0.8446, 0.01495, 0.8477, 0.0106, 0.8498, 0.07712, 0.7909, 0.01536, 0.8428, 0.0134, 0.8413, 0.07429, 0.782, 0.01444, 0.8542, 0.01642, 0.8507, 0.01891, 0.853, 0.01919, 0.8559, 0.103, 0.8435, 0.01919, 0.8559, 0.01891, 0.853, 0.09184, 0.8371, 0.6484, 0.2732, 0.6215, 0.2912, 0.6028, 0.2481, 0.6332, 0.2444, 0.6551, 0.2837, 0.6241, 0.2957, 0.6215, 0.2912, 0.6484, 0.2732, 0.6551, 0.2837, 0.8697, 0.4362, 0.8647, 0.4442, 0.6241, 0.2957, 0.6841, 0.2489, 0.6791, 0.2518, 0.6524, 0.2271, 0.6724, 0.2196, 0.6862, 0.251, 0.6805, 0.2546, 0.6791, 0.2518, 0.6841, 0.2489, 0.6862, 0.251, 0.8834, 0.4228, 0.8767, 0.43, 0.6805, 0.2546, 0.7291, 0.2135, 0.7188, 0.2149, 0.6905, 0.2113, 0.7128, 0.2022, 0.7299, 0.2159, 0.7273, 0.2242, 0.7188, 0.2149, 0.7291, 0.2135, 0.7299, 0.2159, 0.8968, 0.4112, 0.8901, 0.417, 0.7273, 0.2242, 0.7563, 0.2022, 0.7373, 0.2108, 0.7264, 0.1837, 0.7453, 0.1797, 0.7623, 0.2155, 0.7374, 0.2116, 0.7373, 0.2108, 0.7563, 0.2022, 0.7623, 0.2155, 0.913, 0.3995, 0.9067, 0.4052, 0.7374, 0.2116, 0.8049, 0.1727, 0.7805, 0.1843, 0.7631, 0.1632, 0.7838, 0.1478, 0.8068, 0.1716, 0.7859, 0.1948, 0.7805, 0.1843, 0.8049, 0.1727, 0.8068, 0.1716, 0.9271, 0.3897, 0.9202, 0.3945, 0.7859, 0.1948, 0.8692, 0.09819, 0.8233, 0.1488, 0.7997, 0.127, 0.8215, 0.1031, 0.8849, 0.1154, 0.8352, 0.16, 0.8233, 0.1488, 0.8692, 0.09819, 0.8849, 0.1154, 0.941, 0.3837, 0.934, 0.3867, 0.8352, 0.16, 0.9334, 0.009756, 0.908, 0.04536, 0.823, 0.06649, 0.822, 0.02638, 0.9596, 0.02368, 0.9186, 0.05635, 0.908, 0.04536, 0.9334, 0.009756, 0.9596, 0.02368, 0.9596, 0.3803, 0.9499, 0.3821, 0.9186, 0.05635, 0.5675, 0.3219, 0.4909, 0.3614, 0.5265, 0.2532, 0.5705, 0.2671, 0.5801, 0.3454, 0.5003, 0.3762, 0.4909, 0.3614, 0.5675, 0.3219, 0.5801, 0.3454, 0.8595, 0.4519, 0.8571, 0.4608, 0.5003, 0.3762, 0.2371, 0.2408, 0.2147, 0.2737, 0.2016, 0.2643, 0.2074, 0.2216, 0.2529, 0.2512, 0.2231, 0.2775, 0.2147, 0.2737, 0.2371, 0.2408, 0.2529, 0.2512, 0.3621, 0.396, 0.3521, 0.4057, 0.2231, 0.2775, 0.2979, 0.1467, 0.2576, 0.1921, 0.2161, 0.1792, 0.2664, 0.1338, 0.3107, 0.1599, 0.2796, 0.2062, 0.2576, 0.1921, 0.2979, 0.1467, 0.3107, 0.1599, 0.3888, 0.3847, 0.3753, 0.3907, 0.2796, 0.2062, 0.3751, 0.03474, 0.3179, 0.09894, 0.2713, 0.0832, 0.292, 0.009756, 0.4235, 0.05559, 0.346, 0.1129, 0.3179, 0.09894, 0.3751, 0.03474, 0.4235, 0.05559, 0.4235, 0.3829, 0.4052, 0.384, 0.346, 0.1129, 0.1284, 0.4714, 0.1325, 0.5166, 0.111, 0.5173, 0.1237, 0.4676, 0.1291, 0.4752, 0.1481, 0.5104, 0.1325, 0.5166, 0.1284, 0.4714, 0.1291, 0.4752, 0.3172, 0.509, 0.3222, 0.5198, 0.1481, 0.5104, 0.1419, 0.4472, 0.1357, 0.4577, 0.1301, 0.4539, 0.1304, 0.4437, 0.1494, 0.45, 0.1396, 0.46, 0.1357, 0.4577, 0.1419, 0.4472, 0.1494, 0.45, 0.3143, 0.4814, 0.3162, 0.4956, 0.1396, 0.46, 0.158, 0.4054, 0.1512, 0.418, 0.1407, 0.4157, 0.1467, 0.4029, 0.1637, 0.4079, 0.1563, 0.4193, 0.1512, 0.418, 0.158, 0.4054, 0.1637, 0.4079, 0.3184, 0.4565, 0.3168, 0.4689, 0.1563, 0.4193, 0.1689, 0.3715, 0.1623, 0.3816, 0.1515, 0.3787, 0.1592, 0.3657, 0.174, 0.3731, 0.1674, 0.384, 0.1623, 0.3816, 0.1689, 0.3715, 0.174, 0.3731, 0.3283, 0.4339, 0.3242, 0.445, 0.1674, 0.384, 0.2083, 0.2893, 0.1858, 0.3312, 0.1594, 0.3206, 0.1943, 0.2833, 0.2143, 0.2939, 0.2013, 0.3385, 0.1858, 0.3312, 0.2083, 0.2893, 0.2143, 0.2939, 0.3422, 0.4137, 0.339, 0.4198, 0.2013, 0.3385, 0.3283, 0.4339, 0.339, 0.4198, 0.3696, 0.447, 0.3633, 0.4551, 0.3521, 0.4057, 0.3621, 0.396, 0.3809, 0.4356, 0.3758, 0.4397, 0.339, 0.4198, 0.3422, 0.4137, 0.3707, 0.4438, 0.3696, 0.447, 0.3242, 0.445, 0.3283, 0.4339, 0.3633, 0.4551, 0.3607, 0.461, 0.3162, 0.4956, 0.3143, 0.4814, 0.3559, 0.4798, 0.3569, 0.4861, 0.4052, 0.384, 0.4235, 0.3829, 0.4072, 0.4319, 0.4003, 0.4315, 0.3168, 0.4689, 0.3184, 0.4565, 0.358, 0.467, 0.357, 0.4734, 0.3422, 0.4137, 0.3521, 0.4057, 0.3758, 0.4397, 0.3707, 0.4438, 0.3621, 0.396, 0.3753, 0.3907, 0.3872, 0.4333, 0.3809, 0.4356, 0.3888, 0.3847, 0.4052, 0.384, 0.4003, 0.4315, 0.3935, 0.431, 0.3753, 0.3907, 0.3888, 0.3847, 0.3935, 0.431, 0.3872, 0.4333, 0.3266, 0.5317, 0.3222, 0.5198, 0.3606, 0.4979, 0.3634, 0.5035, 0.3172, 0.509, 0.3162, 0.4956, 0.3569, 0.4861, 0.3578, 0.4923, 0.3222, 0.5198, 0.3172, 0.509, 0.3578, 0.4923, 0.3606, 0.4979, 0.3143, 0.4814, 0.3168, 0.4689, 0.357, 0.4734, 0.3559, 0.4798, 0.3184, 0.4565, 0.3242, 0.445, 0.3607, 0.461, 0.358, 0.467, 0.6724, 0.2196, 0.6524, 0.2271, 0.6282, 0.153, 0.6442, 0.1475, 0.7128, 0.2022, 0.6905, 0.2113, 0.6599, 0.1403, 0.6759, 0.1339, 0.7453, 0.1797, 0.7264, 0.1837, 0.6898, 0.1265, 0.7035, 0.12, 0.5265, 0.2532, 0.4765, 0.2387, 0.5462, 0.1512, 0.5627, 0.1573, 0.7838, 0.1478, 0.7631, 0.1632, 0.7163, 0.1117, 0.7288, 0.1043, 0.8215, 0.1031, 0.7997, 0.127, 0.7375, 0.09369, 0.7459, 0.08375, 0.7264, 0.1837, 0.7128, 0.2022, 0.6759, 0.1339, 0.6898, 0.1265, 0.822, 0.02638, 0.823, 0.06649, 0.7462, 0.07097, 0.7463, 0.05837, 0.5705, 0.2671, 0.5265, 0.2532, 0.5627, 0.1573, 0.5793, 0.1635, 0.823, 0.06649, 0.8215, 0.1031, 0.7459, 0.08375, 0.7462, 0.07097, 0.6524, 0.2271, 0.6332, 0.2444, 0.6125, 0.1592, 0.6282, 0.153, 0.6905, 0.2113, 0.6724, 0.2196, 0.6442, 0.1475, 0.6599, 0.1403, 0.6028, 0.2481, 0.5705, 0.2671, 0.5793, 0.1635, 0.5958, 0.1612, 0.7631, 0.1632, 0.7453, 0.1797, 0.7035, 0.12, 0.7163, 0.1117, 0.6332, 0.2444, 0.6028, 0.2481, 0.5958, 0.1612, 0.6125, 0.1592, 0.7997, 0.127, 0.7838, 0.1478, 0.7288, 0.1043, 0.7375, 0.09369, 0.2076, 0.7871, 0.2069, 0.773, 0.2318, 0.7824, 0.2306, 0.7919, 0.2356, 0.7383, 0.2492, 0.725, 0.2553, 0.7526, 0.2486, 0.76, 0.2408, 0.9123, 0.2303, 0.9019, 0.2408, 0.886, 0.2458, 0.8919, 0.2303, 0.9019, 0.2194, 0.8948, 0.2354, 0.8818, 0.2408, 0.886, 0.2036, 0.8519, 0.2047, 0.8381, 0.2301, 0.8365, 0.2297, 0.8478, 0.2028, 0.8124, 0.2017, 0.7986, 0.2288, 0.8019, 0.2295, 0.8132, 0.2103, 0.8629, 0.2036, 0.8519, 0.2297, 0.8478, 0.2311, 0.858, 0.2096, 0.8724, 0.2103, 0.8629, 0.2311, 0.858, 0.2314, 0.8671, 0.203, 0.8262, 0.2028, 0.8124, 0.2295, 0.8132, 0.2292, 0.825, 0.2153, 0.8832, 0.2096, 0.8724, 0.2314, 0.8671, 0.2336, 0.8749, 0.2017, 0.7986, 0.2076, 0.7871, 0.2306, 0.7919, 0.2288, 0.8019, 0.2069, 0.773, 0.2141, 0.7605, 0.2358, 0.7732, 0.2318, 0.7824, 0.2047, 0.8381, 0.203, 0.8262, 0.2292, 0.825, 0.2301, 0.8365, 0.2209, 0.7472, 0.2356, 0.7383, 0.2486, 0.76, 0.2408, 0.7648, 0.2194, 0.8948, 0.2153, 0.8832, 0.2336, 0.8749, 0.2354, 0.8818, 0.2141, 0.7605, 0.2209, 0.7472, 0.2408, 0.7648, 0.2358, 0.7732, 0.292, 0.009756, 0.2713, 0.0832, 0.0672, 0.1076, 0.06396, 0.08704, 0.2016, 0.2643, 0.1943, 0.2833, 0.04249, 0.2329, 0.04674, 0.2145, 0.2664, 0.1338, 0.2161, 0.1792, 0.04881, 0.157, 0.07054, 0.1281, 0.2074, 0.2216, 0.2016, 0.2643, 0.04674, 0.2145, 0.04644, 0.1798, 0.1301, 0.4539, 0.1237, 0.4676, 0.05353, 0.4703, 0.0477, 0.4503, 0.1515, 0.3787, 0.1467, 0.4029, 0.01708, 0.3958, 0.01088, 0.3628, 0.1407, 0.4157, 0.1304, 0.4437, 0.03487, 0.4432, 0.02046, 0.4076, 0.2713, 0.0832, 0.2664, 0.1338, 0.07054, 0.1281, 0.0672, 0.1076, 0.1594, 0.3206, 0.1592, 0.3657, 0.009756, 0.3445, 0.01255, 0.2844, 0.1943, 0.2833, 0.1594, 0.3206, 0.01255, 0.2844, 0.04249, 0.2329, 0.111, 0.5173, 0.1091, 0.5917, 0.03933, 0.5178, 0.03781, 0.491, 0.1592, 0.3657, 0.1515, 0.3787, 0.01088, 0.3628, 0.009756, 0.3445, 0.1467, 0.4029, 0.1407, 0.4157, 0.02046, 0.4076, 0.01708, 0.3958, 0.1304, 0.4437, 0.1301, 0.4539, 0.0477, 0.4503, 0.03487, 0.4432, 0.2161, 0.1792, 0.2074, 0.2216, 0.04644, 0.1798, 0.04881, 0.157, 0.1237, 0.4676, 0.111, 0.5173, 0.03781, 0.491, 0.05353, 0.4703])
me_cube_001.materials.append(mat_pinetree)
me_cube_001.use_mirror_vertex_groups = False
me_cube_001.update()

# ---- objects
ob_trunk = bpy.data.objects.new('Trunk', me_cube)
ob_topbranches = bpy.data.objects.new('TopBranches', me_cube_001)

# ---- transforms, parenting, visibility, modifiers, constraints
ob_trunk.location = (0.0, 0.0, 0.0)
ob_trunk.lock_rotations_4d = False
ob_trunk.empty_display_type = 'ARROWS'
ob_trunk.lineart.crease_threshold = 0.0
ob_topbranches.location = (0.0, 0.0, 0.0)
ob_topbranches.lock_rotations_4d = False
ob_topbranches.empty_display_type = 'ARROWS'
ob_topbranches.lineart.crease_threshold = 0.0
_m = ob_topbranches.modifiers.new('Subdivision', 'SUBSURF')
_m.render_levels = 1

# ---- collection membership
col_collection.objects.link(ob_trunk)
col_collection.objects.link(ob_topbranches)

# ---- scene / render settings (as saved in the file)
scene.frame_start = 1; scene.frame_end = 250; scene.frame_set(1)
scene.render.engine = 'BLENDER_EEVEE_NEXT'
scene.cycles.sampling_pattern = 'TABULATED_SOBOL'
scene.cycles.use_light_tree = False
scene.view_settings.view_transform = 'Filmic'
bpy.context.view_layer.update()

# ---- added for rendering (the .blend has no active camera and no usable light): camera, sun
cam_auto = bpy.data.cameras.new('AutoCamera')
cam_auto.lens = 50.0
cam_auto.sensor_width = 36.0
cam_auto.clip_end = 1000.0
ob_auto_camera = bpy.data.objects.new('AutoCamera', cam_auto)
scene.collection.objects.link(ob_auto_camera)
ob_auto_camera.location = (14.2881, -17.3362, 18.061)
ob_auto_camera.rotation_euler = (1.09748, -7.21219e-08, 0.694738)
scene.camera = ob_auto_camera
light_auto_sun = bpy.data.lights.new('AutoSun', 'SUN')
light_auto_sun.energy = 3.0
light_auto_sun.angle = 0.0523599
ob_auto_sun = bpy.data.objects.new('AutoSun', light_auto_sun)
scene.collection.objects.link(ob_auto_sun)
ob_auto_sun.rotation_euler = (0.872665, 0.174533, 0.523599)
bpy.context.view_layer.update()
